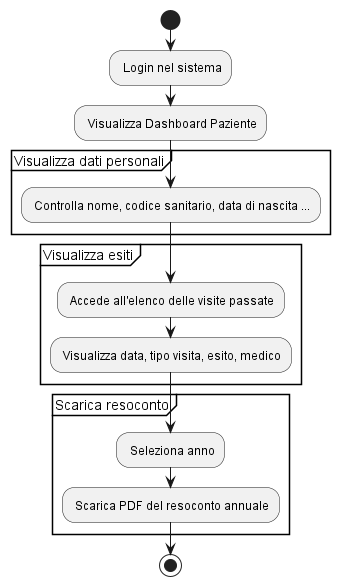

The diagram above was rendered by PlantUML. Its source (embedded in the PNG):
@startuml
| Paziente |
start
    : Login nel sistema;
    : Visualizza Dashboard Paziente;
    
    partition "Visualizza dati personali" {
        : Controlla nome, codice sanitario, data di nascita ...;
    }
    
    partition "Visualizza esiti" {
        : Accede all'elenco delle visite passate;
        : Visualizza data, tipo visita, esito, medico;
    }
    
    partition "Scarica resoconto" {
        : Seleziona anno;
        : Scarica PDF del resoconto annuale;
    }
stop
@enduml